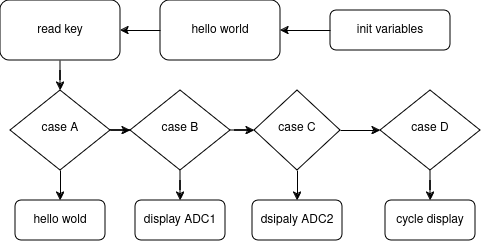

The diagram above was exported from draw.io. Its source (the exported page's mxGraphModel, read from the mxfile embedded in the PNG):
<mxGraphModel dx="1185" dy="724" grid="1" gridSize="10" guides="1" tooltips="1" connect="1" arrows="1" fold="1" page="1" pageScale="1" pageWidth="827" pageHeight="1169" math="0" shadow="0">
  <root>
    <mxCell id="WIyWlLk6GJQsqaUBKTNV-0" />
    <mxCell id="WIyWlLk6GJQsqaUBKTNV-1" parent="WIyWlLk6GJQsqaUBKTNV-0" />
    <mxCell id="WIyWlLk6GJQsqaUBKTNV-3" value="init variables" style="rounded=1;whiteSpace=wrap;html=1;fontSize=12;glass=0;strokeWidth=1;shadow=0;" parent="WIyWlLk6GJQsqaUBKTNV-1" vertex="1">
      <mxGeometry x="490" y="260" width="120" height="40" as="geometry" />
    </mxCell>
    <mxCell id="5ghuelE5H88oQUy9AZMa-5" style="edgeStyle=orthogonalEdgeStyle;rounded=0;orthogonalLoop=1;jettySize=auto;html=1;entryX=0;entryY=0.5;entryDx=0;entryDy=0;" edge="1" parent="WIyWlLk6GJQsqaUBKTNV-1" source="WIyWlLk6GJQsqaUBKTNV-6" target="5ghuelE5H88oQUy9AZMa-2">
      <mxGeometry relative="1" as="geometry" />
    </mxCell>
    <mxCell id="WIyWlLk6GJQsqaUBKTNV-6" value="case A" style="rhombus;whiteSpace=wrap;html=1;shadow=0;fontFamily=Helvetica;fontSize=12;align=center;strokeWidth=1;spacing=6;spacingTop=-4;" parent="WIyWlLk6GJQsqaUBKTNV-1" vertex="1">
      <mxGeometry x="170" y="340" width="100" height="80" as="geometry" />
    </mxCell>
    <mxCell id="WIyWlLk6GJQsqaUBKTNV-11" value="hello wold" style="rounded=1;whiteSpace=wrap;html=1;fontSize=12;glass=0;strokeWidth=1;shadow=0;" parent="WIyWlLk6GJQsqaUBKTNV-1" vertex="1">
      <mxGeometry x="175" y="450" width="90" height="40" as="geometry" />
    </mxCell>
    <mxCell id="ljjJdx41K8W3LzPvC_dt-1" value="" style="edgeStyle=orthogonalEdgeStyle;rounded=0;orthogonalLoop=1;jettySize=auto;html=1;" parent="WIyWlLk6GJQsqaUBKTNV-1" source="ljjJdx41K8W3LzPvC_dt-2" target="WIyWlLk6GJQsqaUBKTNV-6" edge="1">
      <mxGeometry relative="1" as="geometry" />
    </mxCell>
    <mxCell id="ljjJdx41K8W3LzPvC_dt-0" value="hello world" style="rounded=1;whiteSpace=wrap;html=1;" parent="WIyWlLk6GJQsqaUBKTNV-1" vertex="1">
      <mxGeometry x="320" y="250" width="120" height="60" as="geometry" />
    </mxCell>
    <mxCell id="ljjJdx41K8W3LzPvC_dt-3" value="" style="edgeStyle=orthogonalEdgeStyle;rounded=0;orthogonalLoop=1;jettySize=auto;html=1;" parent="WIyWlLk6GJQsqaUBKTNV-1" source="ljjJdx41K8W3LzPvC_dt-0" target="ljjJdx41K8W3LzPvC_dt-2" edge="1">
      <mxGeometry relative="1" as="geometry">
        <mxPoint x="220" y="210" as="sourcePoint" />
        <mxPoint x="220" y="310" as="targetPoint" />
      </mxGeometry>
    </mxCell>
    <mxCell id="ljjJdx41K8W3LzPvC_dt-2" value="read key" style="rounded=1;whiteSpace=wrap;html=1;" parent="WIyWlLk6GJQsqaUBKTNV-1" vertex="1">
      <mxGeometry x="160" y="250" width="120" height="60" as="geometry" />
    </mxCell>
    <mxCell id="5ghuelE5H88oQUy9AZMa-0" style="edgeStyle=orthogonalEdgeStyle;rounded=0;orthogonalLoop=1;jettySize=auto;html=1;exitX=0;exitY=0.5;exitDx=0;exitDy=0;entryX=1;entryY=0.5;entryDx=0;entryDy=0;" edge="1" parent="WIyWlLk6GJQsqaUBKTNV-1" source="WIyWlLk6GJQsqaUBKTNV-3" target="ljjJdx41K8W3LzPvC_dt-0">
      <mxGeometry relative="1" as="geometry" />
    </mxCell>
    <mxCell id="5ghuelE5H88oQUy9AZMa-6" style="edgeStyle=orthogonalEdgeStyle;rounded=0;orthogonalLoop=1;jettySize=auto;html=1;exitX=1;exitY=0.5;exitDx=0;exitDy=0;" edge="1" parent="WIyWlLk6GJQsqaUBKTNV-1" source="5ghuelE5H88oQUy9AZMa-2" target="5ghuelE5H88oQUy9AZMa-3">
      <mxGeometry relative="1" as="geometry" />
    </mxCell>
    <mxCell id="5ghuelE5H88oQUy9AZMa-16" value="" style="edgeStyle=orthogonalEdgeStyle;rounded=0;orthogonalLoop=1;jettySize=auto;html=1;" edge="1" parent="WIyWlLk6GJQsqaUBKTNV-1" source="5ghuelE5H88oQUy9AZMa-2" target="5ghuelE5H88oQUy9AZMa-8">
      <mxGeometry relative="1" as="geometry" />
    </mxCell>
    <mxCell id="5ghuelE5H88oQUy9AZMa-2" value="case B" style="rhombus;whiteSpace=wrap;html=1;shadow=0;fontFamily=Helvetica;fontSize=12;align=center;strokeWidth=1;spacing=6;spacingTop=-4;" vertex="1" parent="WIyWlLk6GJQsqaUBKTNV-1">
      <mxGeometry x="290" y="340" width="100" height="80" as="geometry" />
    </mxCell>
    <mxCell id="5ghuelE5H88oQUy9AZMa-7" style="edgeStyle=orthogonalEdgeStyle;rounded=0;orthogonalLoop=1;jettySize=auto;html=1;entryX=0;entryY=0.5;entryDx=0;entryDy=0;" edge="1" parent="WIyWlLk6GJQsqaUBKTNV-1" source="5ghuelE5H88oQUy9AZMa-3" target="5ghuelE5H88oQUy9AZMa-4">
      <mxGeometry relative="1" as="geometry" />
    </mxCell>
    <mxCell id="5ghuelE5H88oQUy9AZMa-17" style="edgeStyle=orthogonalEdgeStyle;rounded=0;orthogonalLoop=1;jettySize=auto;html=1;exitX=0.5;exitY=1;exitDx=0;exitDy=0;entryX=0.5;entryY=0;entryDx=0;entryDy=0;" edge="1" parent="WIyWlLk6GJQsqaUBKTNV-1" source="5ghuelE5H88oQUy9AZMa-3" target="5ghuelE5H88oQUy9AZMa-9">
      <mxGeometry relative="1" as="geometry" />
    </mxCell>
    <mxCell id="5ghuelE5H88oQUy9AZMa-3" value="case C" style="rhombus;whiteSpace=wrap;html=1;shadow=0;fontFamily=Helvetica;fontSize=12;align=center;strokeWidth=1;spacing=6;spacingTop=-4;" vertex="1" parent="WIyWlLk6GJQsqaUBKTNV-1">
      <mxGeometry x="414" y="340" width="86" height="80" as="geometry" />
    </mxCell>
    <mxCell id="5ghuelE5H88oQUy9AZMa-18" style="edgeStyle=orthogonalEdgeStyle;rounded=0;orthogonalLoop=1;jettySize=auto;html=1;entryX=0.5;entryY=0;entryDx=0;entryDy=0;" edge="1" parent="WIyWlLk6GJQsqaUBKTNV-1" source="5ghuelE5H88oQUy9AZMa-4" target="5ghuelE5H88oQUy9AZMa-10">
      <mxGeometry relative="1" as="geometry" />
    </mxCell>
    <mxCell id="5ghuelE5H88oQUy9AZMa-4" value="case D" style="rhombus;whiteSpace=wrap;html=1;shadow=0;fontFamily=Helvetica;fontSize=12;align=center;strokeWidth=1;spacing=6;spacingTop=-4;" vertex="1" parent="WIyWlLk6GJQsqaUBKTNV-1">
      <mxGeometry x="540" y="340" width="100" height="80" as="geometry" />
    </mxCell>
    <mxCell id="5ghuelE5H88oQUy9AZMa-8" value="display ADC1" style="rounded=1;whiteSpace=wrap;html=1;fontSize=12;glass=0;strokeWidth=1;shadow=0;" vertex="1" parent="WIyWlLk6GJQsqaUBKTNV-1">
      <mxGeometry x="295" y="450" width="90" height="40" as="geometry" />
    </mxCell>
    <mxCell id="5ghuelE5H88oQUy9AZMa-9" value="dsipaly ADC2" style="rounded=1;whiteSpace=wrap;html=1;fontSize=12;glass=0;strokeWidth=1;shadow=0;" vertex="1" parent="WIyWlLk6GJQsqaUBKTNV-1">
      <mxGeometry x="412" y="450" width="90" height="40" as="geometry" />
    </mxCell>
    <mxCell id="5ghuelE5H88oQUy9AZMa-10" value="cycle display" style="rounded=1;whiteSpace=wrap;html=1;fontSize=12;glass=0;strokeWidth=1;shadow=0;" vertex="1" parent="WIyWlLk6GJQsqaUBKTNV-1">
      <mxGeometry x="545" y="450" width="90" height="40" as="geometry" />
    </mxCell>
    <mxCell id="5ghuelE5H88oQUy9AZMa-12" style="edgeStyle=orthogonalEdgeStyle;rounded=0;orthogonalLoop=1;jettySize=auto;html=1;exitX=0.5;exitY=1;exitDx=0;exitDy=0;entryX=0.5;entryY=0;entryDx=0;entryDy=0;" edge="1" parent="WIyWlLk6GJQsqaUBKTNV-1" source="WIyWlLk6GJQsqaUBKTNV-6" target="WIyWlLk6GJQsqaUBKTNV-11">
      <mxGeometry relative="1" as="geometry" />
    </mxCell>
  </root>
</mxGraphModel>